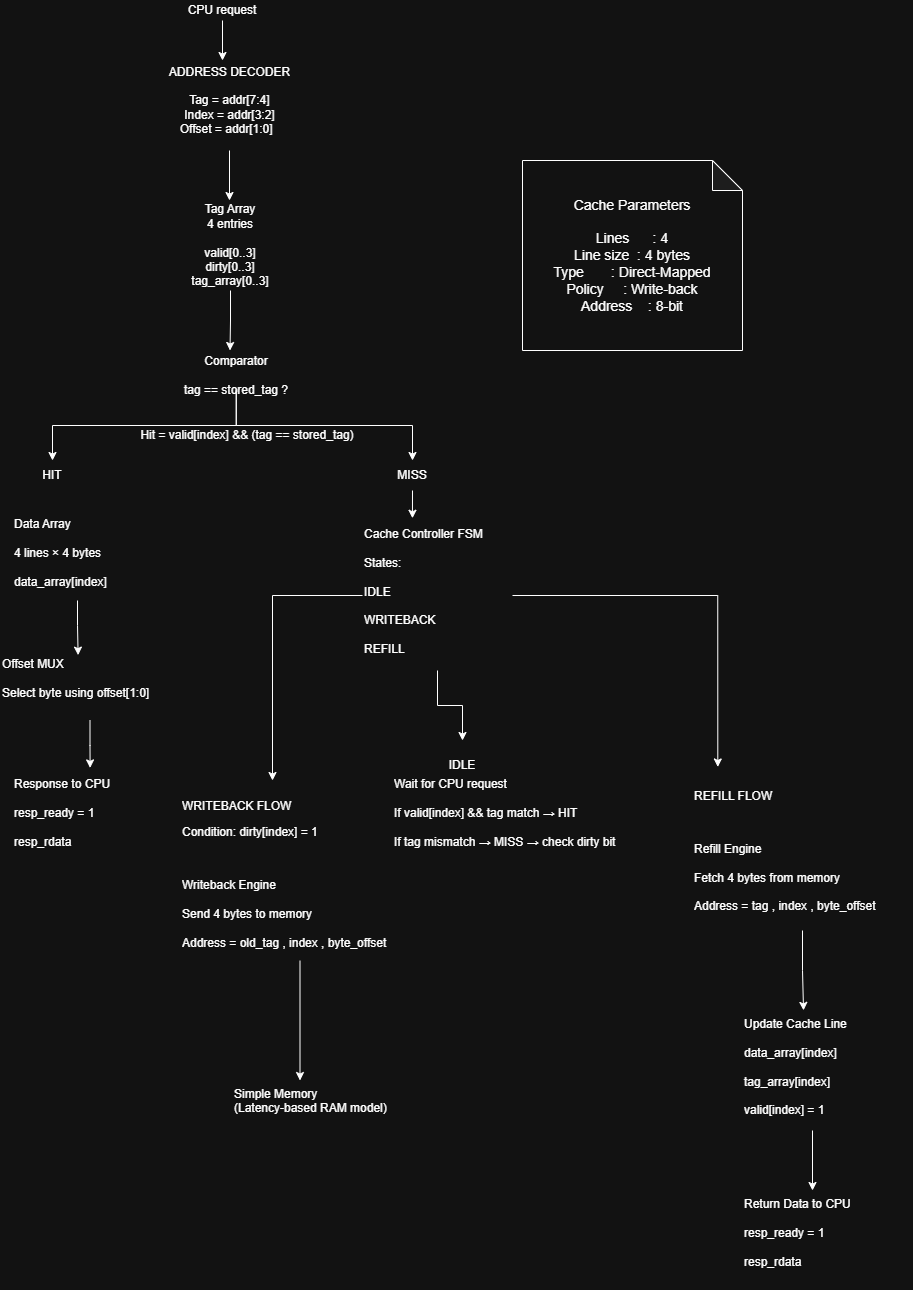

The diagram above was exported from draw.io. Its source (the exported page's mxGraphModel, read from the mxfile embedded in the PNG):
<mxGraphModel dx="1303" dy="703" grid="1" gridSize="10" guides="1" tooltips="1" connect="1" arrows="1" fold="1" page="1" pageScale="1" pageWidth="850" pageHeight="1100" math="0" shadow="0">
  <root>
    <mxCell id="0" />
    <mxCell id="1" parent="0" />
    <mxCell id="TBUcYmBk6yC3kLSzWu3A-5" edge="1" parent="1" source="TBUcYmBk6yC3kLSzWu3A-2" style="edgeStyle=orthogonalEdgeStyle;rounded=0;orthogonalLoop=1;jettySize=auto;html=1;exitX=0.5;exitY=1;exitDx=0;exitDy=0;">
      <mxGeometry relative="1" as="geometry">
        <mxPoint x="320" y="80" as="targetPoint" />
      </mxGeometry>
    </mxCell>
    <mxCell id="TBUcYmBk6yC3kLSzWu3A-2" parent="1" style="text;html=1;whiteSpace=wrap;strokeColor=none;fillColor=none;align=center;verticalAlign=middle;rounded=0;" value="CPU request" vertex="1">
      <mxGeometry height="20" width="100" x="270" y="20" as="geometry" />
    </mxCell>
    <mxCell id="TBUcYmBk6yC3kLSzWu3A-3" parent="1" style="text;html=1;whiteSpace=wrap;strokeColor=none;fillColor=none;align=center;verticalAlign=middle;rounded=0;" value="ADDRESS DECODER&lt;div&gt;&lt;br&gt;&amp;nbsp;Tag    = addr[7:4]&amp;nbsp;&lt;br&gt;&amp;nbsp;Index  = addr[3:2]&amp;nbsp;&lt;br&gt;&amp;nbsp;Offset = addr[1:0]&amp;nbsp; &amp;nbsp;&lt;/div&gt;" vertex="1">
      <mxGeometry height="20" width="125" x="265" y="110" as="geometry" />
    </mxCell>
    <mxCell id="TBUcYmBk6yC3kLSzWu3A-17" edge="1" parent="1" style="edgeStyle=orthogonalEdgeStyle;rounded=0;orthogonalLoop=1;jettySize=auto;html=1;">
      <mxGeometry relative="1" as="geometry">
        <mxPoint x="328" y="310" as="sourcePoint" />
        <mxPoint x="327.5" y="370" as="targetPoint" />
      </mxGeometry>
    </mxCell>
    <mxCell id="TBUcYmBk6yC3kLSzWu3A-6" parent="1" style="text;html=1;whiteSpace=wrap;strokeColor=none;fillColor=none;align=center;verticalAlign=middle;rounded=0;" value="Tag Array&lt;br&gt;4 entries&lt;br data-start=&quot;173&quot; data-end=&quot;176&quot;&gt;&lt;br&gt;valid[0..3]&lt;br&gt;dirty[0..3]&lt;br&gt;tag_array[0..3]" vertex="1">
      <mxGeometry height="30" width="60" x="297.5" y="250" as="geometry" />
    </mxCell>
    <mxCell id="TBUcYmBk6yC3kLSzWu3A-18" edge="1" parent="1" source="TBUcYmBk6yC3kLSzWu3A-8" style="edgeStyle=orthogonalEdgeStyle;rounded=0;orthogonalLoop=1;jettySize=auto;html=1;exitX=0.5;exitY=1;exitDx=0;exitDy=0;entryX=0.5;entryY=0;entryDx=0;entryDy=0;" target="TBUcYmBk6yC3kLSzWu3A-9">
      <mxGeometry relative="1" as="geometry" />
    </mxCell>
    <mxCell id="TBUcYmBk6yC3kLSzWu3A-19" edge="1" parent="1" source="TBUcYmBk6yC3kLSzWu3A-8" style="edgeStyle=orthogonalEdgeStyle;rounded=0;orthogonalLoop=1;jettySize=auto;html=1;exitX=0.5;exitY=1;exitDx=0;exitDy=0;entryX=0.5;entryY=0;entryDx=0;entryDy=0;" target="TBUcYmBk6yC3kLSzWu3A-10">
      <mxGeometry relative="1" as="geometry" />
    </mxCell>
    <mxCell id="TBUcYmBk6yC3kLSzWu3A-8" parent="1" style="text;html=1;whiteSpace=wrap;strokeColor=none;fillColor=none;align=center;verticalAlign=middle;rounded=0;" value="Comparator&lt;br data-start=&quot;234&quot; data-end=&quot;237&quot;&gt;&lt;br&gt;tag == stored_tag ?" vertex="1">
      <mxGeometry height="30" width="112.5" x="277.5" y="380" as="geometry" />
    </mxCell>
    <mxCell id="TBUcYmBk6yC3kLSzWu3A-9" parent="1" style="text;html=1;whiteSpace=wrap;strokeColor=none;fillColor=none;align=center;verticalAlign=middle;rounded=0;" value="HIT" vertex="1">
      <mxGeometry height="30" width="60" x="120" y="480" as="geometry" />
    </mxCell>
    <mxCell id="TBUcYmBk6yC3kLSzWu3A-10" parent="1" style="text;html=1;whiteSpace=wrap;strokeColor=none;fillColor=none;align=center;verticalAlign=middle;rounded=0;" value="MISS" vertex="1">
      <mxGeometry height="30" width="60" x="480" y="480" as="geometry" />
    </mxCell>
    <mxCell id="TBUcYmBk6yC3kLSzWu3A-16" edge="1" parent="1" style="endArrow=classic;html=1;rounded=0;" value="">
      <mxGeometry height="50" relative="1" width="50" as="geometry">
        <mxPoint x="327" y="170" as="sourcePoint" />
        <mxPoint x="327" y="220" as="targetPoint" />
      </mxGeometry>
    </mxCell>
    <mxCell id="TBUcYmBk6yC3kLSzWu3A-20" parent="1" style="text;whiteSpace=wrap;html=1;" value="Data Array&lt;br data-start=&quot;327&quot; data-end=&quot;330&quot;&gt;&#10;4 lines × 4 bytes&lt;br data-start=&quot;347&quot; data-end=&quot;350&quot;&gt;&#10;data_array[index]" vertex="1">
      <mxGeometry height="90" width="130" x="110" y="530" as="geometry" />
    </mxCell>
    <mxCell id="TBUcYmBk6yC3kLSzWu3A-21" parent="1" style="text;whiteSpace=wrap;html=1;" value="Offset MUX&lt;br data-start=&quot;382&quot; data-end=&quot;385&quot;&gt;&#10;Select byte using offset[1:0]" vertex="1">
      <mxGeometry height="70" width="180" x="97.5" y="670" as="geometry" />
    </mxCell>
    <mxCell id="TBUcYmBk6yC3kLSzWu3A-22" parent="1" style="text;whiteSpace=wrap;html=1;" value="Response to CPU&lt;br data-start=&quot;434&quot; data-end=&quot;437&quot;&gt;&#10;resp_ready = 1&lt;br data-start=&quot;451&quot; data-end=&quot;454&quot;&gt;&#10;resp_rdata" vertex="1">
      <mxGeometry height="100" width="130" x="110" y="790" as="geometry" />
    </mxCell>
    <mxCell id="TBUcYmBk6yC3kLSzWu3A-34" edge="1" parent="1" source="TBUcYmBk6yC3kLSzWu3A-23" style="edgeStyle=orthogonalEdgeStyle;rounded=0;orthogonalLoop=1;jettySize=auto;html=1;">
      <mxGeometry relative="1" as="geometry">
        <mxPoint x="370" y="800" as="targetPoint" />
      </mxGeometry>
    </mxCell>
    <mxCell id="TBUcYmBk6yC3kLSzWu3A-46" edge="1" parent="1" source="TBUcYmBk6yC3kLSzWu3A-23" style="edgeStyle=orthogonalEdgeStyle;rounded=0;orthogonalLoop=1;jettySize=auto;html=1;">
      <mxGeometry relative="1" as="geometry">
        <mxPoint x="560" y="760" as="targetPoint" />
      </mxGeometry>
    </mxCell>
    <mxCell id="TBUcYmBk6yC3kLSzWu3A-23" parent="1" style="text;whiteSpace=wrap;html=1;" value="Cache Controller FSM&lt;br data-start=&quot;502&quot; data-end=&quot;505&quot;&gt;&#10;States:&lt;br data-start=&quot;512&quot; data-end=&quot;515&quot;&gt;&#10;IDLE&lt;br data-start=&quot;519&quot; data-end=&quot;522&quot;&gt;&#10;WRITEBACK&lt;br data-start=&quot;531&quot; data-end=&quot;534&quot;&gt;&#10;REFILL" vertex="1">
      <mxGeometry height="150" width="150" x="460" y="540" as="geometry" />
    </mxCell>
    <mxCell id="TBUcYmBk6yC3kLSzWu3A-47" edge="1" parent="1" source="TBUcYmBk6yC3kLSzWu3A-24" style="edgeStyle=orthogonalEdgeStyle;rounded=0;orthogonalLoop=1;jettySize=auto;html=1;">
      <mxGeometry relative="1" as="geometry">
        <mxPoint x="397.5" y="1100" as="targetPoint" />
      </mxGeometry>
    </mxCell>
    <mxCell id="TBUcYmBk6yC3kLSzWu3A-24" parent="1" style="text;whiteSpace=wrap;html=1;" value="&lt;p data-start=&quot;547&quot; data-end=&quot;561&quot;&gt;WRITEBACK FLOW&lt;/p&gt;&lt;p data-start=&quot;563&quot; data-end=&quot;590&quot;&gt;Condition: dirty[index] = 1&lt;/p&gt;&lt;br&gt;&lt;p data-start=&quot;592&quot; data-end=&quot;675&quot;&gt;Writeback Engine&lt;br data-start=&quot;608&quot; data-end=&quot;611&quot;&gt;&lt;br&gt;Send 4 bytes to memory&lt;br data-start=&quot;633&quot; data-end=&quot;636&quot;&gt;&lt;br&gt;Address = old_tag , index , byte_offset&lt;/p&gt;" vertex="1">
      <mxGeometry height="180" width="240" x="277.5" y="800" as="geometry" />
    </mxCell>
    <mxCell id="TBUcYmBk6yC3kLSzWu3A-25" parent="1" style="text;whiteSpace=wrap;html=1;" value="&lt;div&gt;Simple Memory&lt;/div&gt;&lt;div&gt;(Latency-based RAM model)&lt;/div&gt;" vertex="1">
      <mxGeometry height="40" width="160" x="330" y="1100" as="geometry" />
    </mxCell>
    <mxCell id="TBUcYmBk6yC3kLSzWu3A-26" parent="1" style="text;whiteSpace=wrap;html=1;" value="&lt;p data-start=&quot;693&quot; data-end=&quot;704&quot;&gt;REFILL FLOW&lt;/p&gt;&#10;&lt;p data-start=&quot;706&quot; data-end=&quot;785&quot;&gt;Refill Engine&lt;br data-start=&quot;719&quot; data-end=&quot;722&quot;&gt;&#10;Fetch 4 bytes from memory&lt;br data-start=&quot;747&quot; data-end=&quot;750&quot;&gt;&#10;Address = tag , index , byte_offset&lt;/p&gt;" vertex="1">
      <mxGeometry height="160" width="220" x="790" y="790" as="geometry" />
    </mxCell>
    <mxCell id="TBUcYmBk6yC3kLSzWu3A-42" edge="1" parent="1" source="TBUcYmBk6yC3kLSzWu3A-27" style="edgeStyle=orthogonalEdgeStyle;rounded=0;orthogonalLoop=1;jettySize=auto;html=1;entryX=0.5;entryY=0;entryDx=0;entryDy=0;" target="TBUcYmBk6yC3kLSzWu3A-28">
      <mxGeometry relative="1" as="geometry" />
    </mxCell>
    <mxCell id="TBUcYmBk6yC3kLSzWu3A-27" parent="1" style="text;whiteSpace=wrap;html=1;" value="Update Cache Line&lt;br data-start=&quot;807&quot; data-end=&quot;810&quot;&gt;&#10;data_array[index]&lt;br data-start=&quot;827&quot; data-end=&quot;830&quot;&gt;&#10;tag_array[index]&lt;br data-start=&quot;846&quot; data-end=&quot;849&quot;&gt;&#10;valid[index] = 1" vertex="1">
      <mxGeometry height="120" width="140" x="840" y="1030" as="geometry" />
    </mxCell>
    <mxCell id="TBUcYmBk6yC3kLSzWu3A-28" parent="1" style="text;whiteSpace=wrap;html=1;" value="Return Data to CPU&lt;br data-start=&quot;888&quot; data-end=&quot;891&quot;&gt;&#10;resp_ready = 1&lt;br data-start=&quot;905&quot; data-end=&quot;908&quot;&gt;&#10;resp_rdata" vertex="1">
      <mxGeometry height="100" width="140" x="840" y="1210" as="geometry" />
    </mxCell>
    <mxCell id="TBUcYmBk6yC3kLSzWu3A-29" edge="1" parent="1" source="TBUcYmBk6yC3kLSzWu3A-10" style="edgeStyle=orthogonalEdgeStyle;rounded=0;orthogonalLoop=1;jettySize=auto;html=1;exitX=0.5;exitY=1;exitDx=0;exitDy=0;entryX=0.333;entryY=-0.015;entryDx=0;entryDy=0;entryPerimeter=0;" target="TBUcYmBk6yC3kLSzWu3A-23">
      <mxGeometry relative="1" as="geometry" />
    </mxCell>
    <mxCell id="TBUcYmBk6yC3kLSzWu3A-32" edge="1" parent="1" source="TBUcYmBk6yC3kLSzWu3A-23" style="edgeStyle=orthogonalEdgeStyle;rounded=0;orthogonalLoop=1;jettySize=auto;html=1;entryX=0.115;entryY=-0.022;entryDx=0;entryDy=0;entryPerimeter=0;" target="TBUcYmBk6yC3kLSzWu3A-26">
      <mxGeometry relative="1" as="geometry" />
    </mxCell>
    <mxCell id="TBUcYmBk6yC3kLSzWu3A-38" edge="1" parent="1" source="TBUcYmBk6yC3kLSzWu3A-20" style="edgeStyle=orthogonalEdgeStyle;rounded=0;orthogonalLoop=1;jettySize=auto;html=1;entryX=0.434;entryY=0.066;entryDx=0;entryDy=0;entryPerimeter=0;" target="TBUcYmBk6yC3kLSzWu3A-21">
      <mxGeometry relative="1" as="geometry" />
    </mxCell>
    <mxCell id="TBUcYmBk6yC3kLSzWu3A-39" edge="1" parent="1" source="TBUcYmBk6yC3kLSzWu3A-21" style="edgeStyle=orthogonalEdgeStyle;rounded=0;orthogonalLoop=1;jettySize=auto;html=1;entryX=0.597;entryY=-0.026;entryDx=0;entryDy=0;entryPerimeter=0;" target="TBUcYmBk6yC3kLSzWu3A-22">
      <mxGeometry relative="1" as="geometry" />
    </mxCell>
    <mxCell id="TBUcYmBk6yC3kLSzWu3A-40" parent="1" style="text;whiteSpace=wrap;html=1;" value="&lt;span&gt;Wait for CPU request&lt;/span&gt;&lt;br&gt;&lt;br&gt;&lt;span&gt;If valid[index] &amp;amp;&amp;amp; tag match → HIT&lt;/span&gt;&lt;br&gt;&lt;br&gt;&lt;span&gt;If tag mismatch → MISS → check dirty bit&lt;/span&gt;" vertex="1">
      <mxGeometry height="100" width="240" x="490" y="790" as="geometry" />
    </mxCell>
    <mxCell id="TBUcYmBk6yC3kLSzWu3A-43" edge="1" parent="1" source="TBUcYmBk6yC3kLSzWu3A-26" style="edgeStyle=orthogonalEdgeStyle;rounded=0;orthogonalLoop=1;jettySize=auto;html=1;entryX=0.436;entryY=-0.001;entryDx=0;entryDy=0;entryPerimeter=0;" target="TBUcYmBk6yC3kLSzWu3A-27">
      <mxGeometry relative="1" as="geometry" />
    </mxCell>
    <mxCell id="TBUcYmBk6yC3kLSzWu3A-45" parent="1" style="text;html=1;whiteSpace=wrap;strokeColor=none;fillColor=none;align=center;verticalAlign=middle;rounded=0;" value="IDLE" vertex="1">
      <mxGeometry height="30" width="60" x="530" y="770" as="geometry" />
    </mxCell>
    <mxCell id="TBUcYmBk6yC3kLSzWu3A-48" parent="1" style="text;html=1;whiteSpace=wrap;strokeColor=none;fillColor=none;align=center;verticalAlign=middle;rounded=0;" value="Hit = valid[index] &amp;amp;&amp;amp; (tag == stored_tag)" vertex="1">
      <mxGeometry height="30" width="230" x="230" y="440" as="geometry" />
    </mxCell>
    <mxCell id="TBUcYmBk6yC3kLSzWu3A-49" parent="1" style="shape=note;whiteSpace=wrap;html=1;backgroundOutline=1;darkOpacity=0.05;" value="&lt;div&gt;&lt;font style=&quot;font-size: 14px;&quot;&gt;Cache Parameters&lt;/font&gt;&lt;/div&gt;&lt;div&gt;&lt;font style=&quot;font-size: 14px;&quot;&gt;&lt;br&gt;&lt;/font&gt;&lt;/div&gt;&lt;div&gt;&lt;font style=&quot;font-size: 14px;&quot;&gt;Lines&amp;nbsp; &amp;nbsp; &amp;nbsp; : 4&lt;/font&gt;&lt;/div&gt;&lt;div&gt;&lt;font style=&quot;font-size: 14px;&quot;&gt;Line size&amp;nbsp; : 4 bytes&lt;/font&gt;&lt;/div&gt;&lt;div&gt;&lt;font style=&quot;font-size: 14px;&quot;&gt;Type&amp;nbsp; &amp;nbsp; &amp;nbsp; &amp;nbsp;: Direct-Mapped&lt;/font&gt;&lt;/div&gt;&lt;div&gt;&lt;font style=&quot;font-size: 14px;&quot;&gt;Policy&amp;nbsp; &amp;nbsp; &amp;nbsp;: Write-back&lt;/font&gt;&lt;/div&gt;&lt;div&gt;&lt;font style=&quot;font-size: 14px;&quot;&gt;Address&amp;nbsp; &amp;nbsp; : 8-bit&lt;/font&gt;&lt;/div&gt;" vertex="1">
      <mxGeometry height="190" width="220" x="620" y="180" as="geometry" />
    </mxCell>
  </root>
</mxGraphModel>